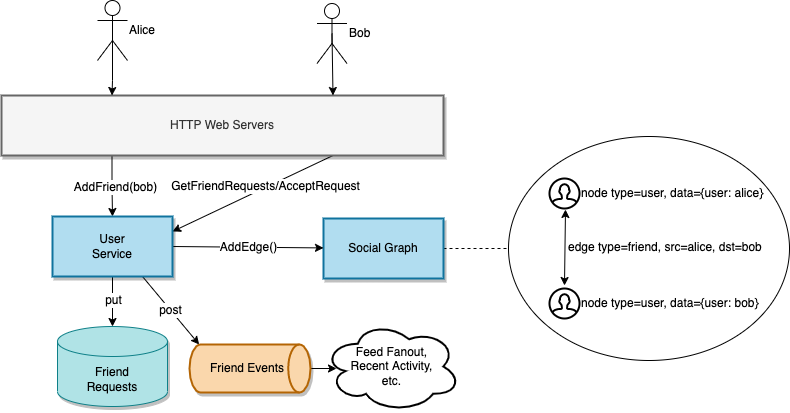

The diagram above was exported from draw.io. Its source (the exported page's mxGraphModel, read from the mxfile embedded in the PNG):
<mxGraphModel dx="2806" dy="1952" grid="0" gridSize="10" guides="1" tooltips="1" connect="1" arrows="1" fold="1" page="1" pageScale="1" pageWidth="850" pageHeight="1100" math="0" shadow="0">
  <root>
    <mxCell id="0" />
    <mxCell id="1" parent="0" />
    <mxCell id="2" value="" style="ellipse;whiteSpace=wrap;html=1;rounded=0;sketch=0;fontSize=12;" vertex="1" parent="1">
      <mxGeometry x="-1011" y="796" width="281" height="224" as="geometry" />
    </mxCell>
    <mxCell id="3" style="edgeStyle=orthogonalEdgeStyle;rounded=0;sketch=0;orthogonalLoop=1;jettySize=auto;html=1;exitX=0.25;exitY=1;exitDx=0;exitDy=0;entryX=0.5;entryY=0;entryDx=0;entryDy=0;fontSize=12;fontColor=#000000;endArrow=classic;endFill=1;strokeColor=#000000;fillColor=#F694C1;" edge="1" source="7" target="23" parent="1">
      <mxGeometry relative="1" as="geometry" />
    </mxCell>
    <mxCell id="4" value="AddFriend(bob)" style="edgeLabel;html=1;align=center;verticalAlign=middle;resizable=0;points=[];fontSize=12;fontColor=#000000;" vertex="1" connectable="0" parent="3">
      <mxGeometry x="-0.252" y="2" relative="1" as="geometry">
        <mxPoint x="1" y="8" as="offset" />
      </mxGeometry>
    </mxCell>
    <mxCell id="5" style="edgeStyle=none;rounded=0;sketch=0;orthogonalLoop=1;jettySize=auto;html=1;exitX=0.75;exitY=1;exitDx=0;exitDy=0;entryX=1;entryY=0.25;entryDx=0;entryDy=0;fontSize=12;fontColor=#000000;endArrow=classic;endFill=1;strokeColor=#000000;fillColor=#F694C1;" edge="1" source="7" target="23" parent="1">
      <mxGeometry relative="1" as="geometry" />
    </mxCell>
    <mxCell id="6" value="GetFriendRequests/AcceptRequest" style="edgeLabel;html=1;align=center;verticalAlign=middle;resizable=0;points=[];fontSize=12;fontColor=#000000;" vertex="1" connectable="0" parent="5">
      <mxGeometry x="-0.0028" y="1" relative="1" as="geometry">
        <mxPoint x="12" y="-8" as="offset" />
      </mxGeometry>
    </mxCell>
    <mxCell id="7" value="HTTP Web Servers" style="rounded=0;whiteSpace=wrap;html=1;strokeWidth=2;fillColor=#f5f5f5;strokeColor=#666666;fontColor=#333333;shadow=1;" vertex="1" parent="1">
      <mxGeometry x="-1518" y="755" width="442" height="60" as="geometry" />
    </mxCell>
    <mxCell id="8" style="edgeStyle=orthogonalEdgeStyle;rounded=0;sketch=0;orthogonalLoop=1;jettySize=auto;html=1;exitX=0.5;exitY=0.5;exitDx=0;exitDy=0;exitPerimeter=0;entryX=0.25;entryY=0;entryDx=0;entryDy=0;fontSize=16;fontColor=#000000;strokeColor=#000000;fillColor=#F694C1;" edge="1" source="9" target="7" parent="1">
      <mxGeometry relative="1" as="geometry" />
    </mxCell>
    <mxCell id="9" value="Alice" style="shape=umlActor;verticalLabelPosition=middle;verticalAlign=middle;html=1;outlineConnect=0;labelPosition=right;align=left;" vertex="1" parent="1">
      <mxGeometry x="-1422" y="660" width="30" height="60" as="geometry" />
    </mxCell>
    <mxCell id="10" value="Friend&lt;br&gt;Requests" style="shape=cylinder3;whiteSpace=wrap;html=1;boundedLbl=1;backgroundOutline=1;size=15;fillColor=#b0e3e6;strokeColor=#0e8088;shadow=1;" vertex="1" parent="1">
      <mxGeometry x="-1462" y="986" width="110" height="80" as="geometry" />
    </mxCell>
    <mxCell id="11" style="rounded=0;sketch=0;orthogonalLoop=1;jettySize=auto;html=1;exitX=0.5;exitY=0.5;exitDx=0;exitDy=0;exitPerimeter=0;fontSize=16;fontColor=#000000;strokeColor=#000000;fillColor=#F694C1;entryX=0.75;entryY=0;entryDx=0;entryDy=0;" edge="1" source="12" target="7" parent="1">
      <mxGeometry relative="1" as="geometry">
        <mxPoint x="-1132" y="750" as="targetPoint" />
      </mxGeometry>
    </mxCell>
    <mxCell id="12" value="Bob" style="shape=umlActor;verticalLabelPosition=middle;verticalAlign=middle;html=1;outlineConnect=0;labelPosition=right;align=left;" vertex="1" parent="1">
      <mxGeometry x="-1202.5" y="663" width="30" height="60" as="geometry" />
    </mxCell>
    <mxCell id="13" style="edgeStyle=orthogonalEdgeStyle;rounded=0;sketch=0;orthogonalLoop=1;jettySize=auto;html=1;exitX=1;exitY=0.5;exitDx=0;exitDy=0;entryX=0;entryY=0.5;entryDx=0;entryDy=0;fontSize=12;fontColor=#000000;strokeColor=#000000;fillColor=#F694C1;dashed=1;endArrow=none;endFill=0;" edge="1" source="14" target="2" parent="1">
      <mxGeometry relative="1" as="geometry" />
    </mxCell>
    <mxCell id="14" value="Social Graph" style="rounded=0;whiteSpace=wrap;html=1;strokeWidth=2;fillColor=#b1ddf0;strokeColor=#10739e;shadow=1;" vertex="1" parent="1">
      <mxGeometry x="-1196" y="878" width="120" height="60" as="geometry" />
    </mxCell>
    <mxCell id="15" value="node type=user, data={user: alice}" style="html=1;verticalLabelPosition=middle;align=left;labelBackgroundColor=#ffffff;verticalAlign=middle;strokeWidth=2;shadow=0;dashed=0;shape=mxgraph.ios7.icons.user;rounded=0;sketch=0;fontSize=12;labelPosition=right;" vertex="1" parent="1">
      <mxGeometry x="-970" y="838" width="30" height="30" as="geometry" />
    </mxCell>
    <mxCell id="16" value="node type=user, data={user: bob}" style="html=1;verticalLabelPosition=middle;align=left;labelBackgroundColor=#ffffff;verticalAlign=middle;strokeWidth=2;shadow=0;dashed=0;shape=mxgraph.ios7.icons.user;rounded=0;sketch=0;fontSize=12;labelPosition=right;" vertex="1" parent="1">
      <mxGeometry x="-970" y="948" width="30" height="30" as="geometry" />
    </mxCell>
    <mxCell id="17" value="" style="endArrow=classic;startArrow=classic;html=1;rounded=0;sketch=0;fontSize=12;fontColor=#000000;strokeColor=#000000;fillColor=#F694C1;exitX=0.5;exitY=-0.1;exitDx=0;exitDy=0;exitPerimeter=0;entryX=0.533;entryY=1.033;entryDx=0;entryDy=0;entryPerimeter=0;" edge="1" source="16" target="15" parent="1">
      <mxGeometry width="50" height="50" relative="1" as="geometry">
        <mxPoint x="-1000" y="918" as="sourcePoint" />
        <mxPoint x="-950" y="868" as="targetPoint" />
      </mxGeometry>
    </mxCell>
    <mxCell id="18" value="edge type=friend, src=alice, dst=bob" style="edgeLabel;html=1;align=left;verticalAlign=middle;resizable=0;points=[];fontSize=12;fontColor=#000000;labelPosition=right;verticalLabelPosition=middle;" vertex="1" connectable="0" parent="17">
      <mxGeometry x="0.0267" y="-1" relative="1" as="geometry">
        <mxPoint as="offset" />
      </mxGeometry>
    </mxCell>
    <mxCell id="19" style="edgeStyle=orthogonalEdgeStyle;rounded=0;sketch=0;orthogonalLoop=1;jettySize=auto;html=1;exitX=0.5;exitY=1;exitDx=0;exitDy=0;entryX=0.5;entryY=0;entryDx=0;entryDy=0;entryPerimeter=0;fontSize=12;fontColor=#000000;endArrow=classic;endFill=1;strokeColor=#000000;fillColor=#F694C1;" edge="1" source="23" target="10" parent="1">
      <mxGeometry relative="1" as="geometry" />
    </mxCell>
    <mxCell id="20" value="put" style="edgeLabel;html=1;align=center;verticalAlign=middle;resizable=0;points=[];fontSize=12;fontColor=#000000;" vertex="1" connectable="0" parent="19">
      <mxGeometry x="-0.08" relative="1" as="geometry">
        <mxPoint as="offset" />
      </mxGeometry>
    </mxCell>
    <mxCell id="21" value="AddEdge()" style="edgeStyle=none;rounded=0;sketch=0;orthogonalLoop=1;jettySize=auto;html=1;exitX=1;exitY=0.5;exitDx=0;exitDy=0;fontSize=12;fontColor=#000000;endArrow=classic;endFill=1;strokeColor=#000000;fillColor=#F694C1;" edge="1" source="23" target="14" parent="1">
      <mxGeometry relative="1" as="geometry" />
    </mxCell>
    <mxCell id="22" value="post" style="edgeStyle=none;rounded=0;sketch=0;orthogonalLoop=1;jettySize=auto;html=1;exitX=0.75;exitY=1;exitDx=0;exitDy=0;entryX=0.08;entryY=0;entryDx=0;entryDy=0;entryPerimeter=0;fontSize=12;fontColor=#000000;endArrow=classic;endFill=1;strokeColor=#000000;fillColor=#F694C1;" edge="1" source="23" target="25" parent="1">
      <mxGeometry relative="1" as="geometry" />
    </mxCell>
    <mxCell id="23" value="User&lt;br&gt;Service" style="rounded=0;whiteSpace=wrap;html=1;strokeWidth=2;fillColor=#b1ddf0;strokeColor=#10739e;shadow=1;" vertex="1" parent="1">
      <mxGeometry x="-1467" y="876" width="120" height="60" as="geometry" />
    </mxCell>
    <mxCell id="24" style="edgeStyle=none;rounded=0;sketch=0;orthogonalLoop=1;jettySize=auto;html=1;exitX=1;exitY=0.5;exitDx=0;exitDy=0;exitPerimeter=0;entryX=0;entryY=0.5;entryDx=0;entryDy=0;entryPerimeter=0;fontSize=12;fontColor=#000000;endArrow=classic;endFill=1;strokeColor=#000000;fillColor=#F694C1;" edge="1" source="25" parent="1">
      <mxGeometry relative="1" as="geometry">
        <mxPoint x="-1183" y="1028" as="targetPoint" />
      </mxGeometry>
    </mxCell>
    <mxCell id="25" value="Friend Events" style="strokeWidth=2;html=1;shape=mxgraph.flowchart.direct_data;whiteSpace=wrap;fillColor=#fad7ac;strokeColor=#b46504;align=center;spacingLeft=-5;shadow=1;" vertex="1" parent="1">
      <mxGeometry x="-1330" y="1004" width="121" height="48" as="geometry" />
    </mxCell>
    <mxCell id="26" value="Feed Fanout,&lt;br&gt;Recent Activity,&lt;br&gt;etc." style="ellipse;shape=cloud;whiteSpace=wrap;html=1;rounded=0;shadow=0;sketch=0;fontSize=12;fontColor=#000000;strokeColor=#000000;strokeWidth=2;fillColor=default;" vertex="1" parent="1">
      <mxGeometry x="-1196" y="980.5" width="137" height="91" as="geometry" />
    </mxCell>
  </root>
</mxGraphModel>